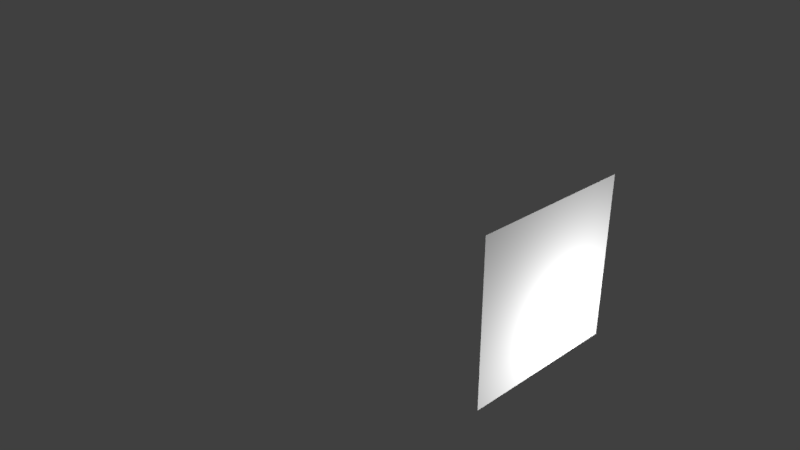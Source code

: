 # Source: character2.blend  (saved by Blender 2.79.0; exported with 4.5.12 LTS)
import bpy
from mathutils import Matrix  # noqa: F401  (used for matrix-valued properties, if any)

bpy.ops.wm.read_factory_settings(use_empty=True)
scene = bpy.context.scene
scene.name = 'Scene'

# ---- collections
col_collection_1 = bpy.data.collections.new('Collection 1'); scene.collection.children.link(col_collection_1)

# ---- materials (node trees are filled in below, after node groups)
mat_material_001 = bpy.data.materials.new('Material.001')
mat_material_001.alpha_threshold = 0.0
mat_material_001.use_transparent_shadow = False
mat_material_001.diffuse_color = (1.0, 1.0, 1.0, 1.0)
mat_material_001.roughness = 0.5

# ---- material node trees

# ---- world
world_world = bpy.data.worlds.new('World'); scene.world = world_world
world_world.color = (0.05088, 0.05088, 0.05088)
world_world.use_sun_shadow = False
world_world.sun_shadow_jitter_overblur = 0.0
world_world.cycles.sampling_method = 'MANUAL'

# ---- cameras
cam_camera = bpy.data.cameras.new('Camera')
cam_camera.clip_end = 100.0
cam_camera.lens = 35.0
cam_camera.sensor_width = 32.0
cam_camera.sensor_height = 18.0
cam_camera.ortho_scale = 7.314
cam_camera.dof.focus_distance = 0.0
cam_camera.dof.aperture_fstop = 128.0

# ---- lights
light_sun = bpy.data.lights.new('Sun', 'SUN')
light_sun.transmission_factor = 0.0
light_sun.angle = 0.1993
light_sun.energy = 1.0
light_sun.shadow_buffer_clip_start = 0.5
light_sun.shadow_soft_size = 0.1
light_sun.shadow_cascade_max_distance = 1000.0
light_lamp = bpy.data.lights.new('Lamp', 'POINT')
light_lamp.transmission_factor = 0.0
light_lamp.cutoff_distance = 30.0
light_lamp.energy = 100.0
light_lamp.shadow_buffer_clip_start = 1.001
light_lamp.shadow_soft_size = 0.1
light_lamp.shadow_maximum_resolution = 0.006
light_lamp.use_absolute_resolution = True

# ---- meshes
me_plane = bpy.data.meshes.new('Plane')
me_plane.from_pydata([(1.0, -2.251, 0.0), (1.0, -0.2513, 0.0), (-1.0, -2.251, 0.0), (-1.0, -0.2513, 0.0)], [], [(0, 1, 3, 2)])
_uv = me_plane.uv_layers.new(name='UVMap')
_uv.uv.foreach_set('vector', [0.0001001, 9.998e-05, 0.9999, 9.998e-05, 0.9999, 0.9999, 9.998e-05, 0.9999])
me_plane.materials.append(mat_material_001)
me_plane.use_remesh_preserve_volume = False
me_plane.use_remesh_preserve_attributes = False
me_plane.use_mirror_vertex_groups = False
me_plane.update()

# ---- objects
ob_sun = bpy.data.objects.new('Sun', light_sun)
ob_plane = bpy.data.objects.new('Plane', me_plane)
ob_lamp = bpy.data.objects.new('Lamp', light_lamp)
ob_camera = bpy.data.objects.new('Camera', cam_camera)

# ---- transforms, parenting, visibility, modifiers, constraints
ob_sun.location = (5.754, -1.861, 0.0)
ob_sun.lineart.crease_threshold = 0.0
ob_plane.location = (2.897, 1.15, 0.7572)
ob_plane.rotation_euler = (-0.9672, 1.584, -0.9743)
ob_plane.lineart.crease_threshold = 0.0
ob_lamp.location = (4.076, 0.2259, 0.2264)
ob_lamp.rotation_euler = (0.6503, 0.05522, 1.866)
ob_lamp.lock_rotations_4d = False
ob_lamp.empty_display_type = 'ARROWS'
ob_lamp.color = (0.0, 0.0, 0.0, 0.0)
ob_lamp.lineart.crease_threshold = 0.0
ob_camera.location = (7.481, -6.508, 5.344)
ob_camera.rotation_euler = (1.109, 0.0, 0.8149)
ob_camera.lock_rotations_4d = False
ob_camera.empty_display_type = 'ARROWS'
ob_camera.color = (0.0, 0.0, 0.0, 0.0)
ob_camera.display_type = 'WIRE'
ob_camera.lineart.crease_threshold = 0.0

# ---- collection membership
col_collection_1.objects.link(ob_sun)
col_collection_1.objects.link(ob_plane)
col_collection_1.objects.link(ob_lamp)
col_collection_1.objects.link(ob_camera)

# ---- scene / render settings (as saved in the file)
scene.camera = ob_camera
scene.frame_start = 1; scene.frame_end = 250; scene.frame_set(1)
scene.render.engine = 'BLENDER_EEVEE_NEXT'
scene.render.resolution_percentage = 50
scene.render.dither_intensity = 0.0
scene.cycles.use_denoising = False
scene.cycles.samples = 128
scene.cycles.sampling_pattern = 'TABULATED_SOBOL'
scene.cycles.use_adaptive_sampling = False
scene.cycles.use_light_tree = False
scene.cycles.blur_glossy = 0.0
scene.cycles.sample_clamp_indirect = 0.0
scene.view_settings.view_transform = 'Standard'
bpy.context.view_layer.update()
